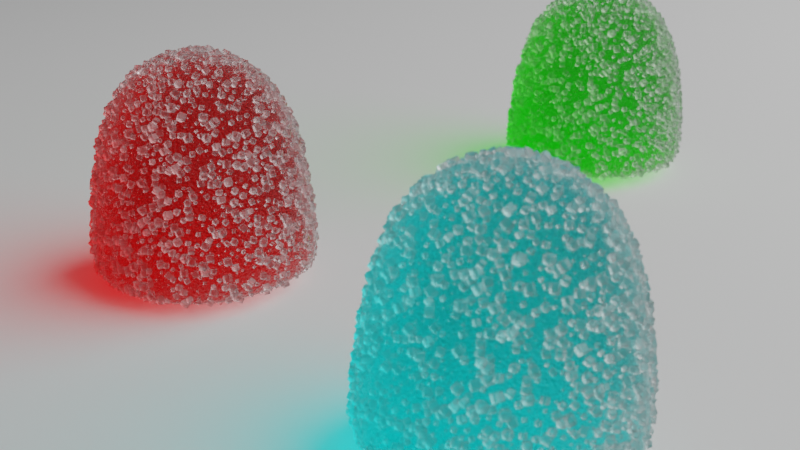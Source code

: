 # Source: gumdrop.blend  (saved by Blender 4.4.32; exported with 4.5.12 LTS)
import bpy
from mathutils import Matrix  # noqa: F401  (used for matrix-valued properties, if any)

bpy.ops.wm.read_factory_settings(use_empty=True)
scene = bpy.context.scene
scene.name = 'Scene'

# ---- collections
col_collection = bpy.data.collections.new('Collection'); scene.collection.children.link(col_collection)

# ---- materials (node trees are filled in below, after node groups)
mat_material_018 = bpy.data.materials.new('Material.018')
mat_material_019 = bpy.data.materials.new('Material.019')
mat_material_019.alpha_threshold = 0.0
mat_material_019.roughness = 0.5
mat_material_019.line_color = (0.0, 0.0, 0.0, 1.0)
mat_material_020 = bpy.data.materials.new('Material.020')
mat_material_021 = bpy.data.materials.new('Material.021')
mat_material_021.alpha_threshold = 0.0
mat_material_021.roughness = 0.5
mat_material_021.line_color = (0.0, 0.0, 0.0, 1.0)
mat_material_022 = bpy.data.materials.new('Material.022')
mat_material_023 = bpy.data.materials.new('Material.023')
mat_material_023.alpha_threshold = 0.0
mat_material_023.roughness = 0.5
mat_material_023.line_color = (0.0, 0.0, 0.0, 1.0)

# ---- node groups
ng_geometry_nodes_009 = bpy.data.node_groups.new('Geometry Nodes.009', 'GeometryNodeTree')
_s = ng_geometry_nodes_009.interface.new_socket(name='Geometry', in_out='OUTPUT', socket_type='NodeSocketGeometry')
_s = ng_geometry_nodes_009.interface.new_socket(name='Geometry', in_out='INPUT', socket_type='NodeSocketGeometry')
_s = ng_geometry_nodes_009.interface.new_socket(name='Density', in_out='INPUT', socket_type='NodeSocketFloat')
_s.default_value = 150.0
_s.min_value = 0.0
_s = ng_geometry_nodes_009.interface.new_socket(name='Scale Min', in_out='INPUT', socket_type='NodeSocketFloat')
_s.default_value = 0.1
_s = ng_geometry_nodes_009.interface.new_socket(name='Scale Max', in_out='INPUT', socket_type='NodeSocketFloat')
_s.default_value = 0.4
ng_geometry_nodes_009.is_modifier = True
# nodes of 'Geometry Nodes.009' reference scene objects; filled in after objects exist
ng_geometry_nodes_010 = bpy.data.node_groups.new('Geometry Nodes.010', 'GeometryNodeTree')
_s = ng_geometry_nodes_010.interface.new_socket(name='Geometry', in_out='OUTPUT', socket_type='NodeSocketGeometry')
_s = ng_geometry_nodes_010.interface.new_socket(name='Geometry', in_out='INPUT', socket_type='NodeSocketGeometry')
_s = ng_geometry_nodes_010.interface.new_socket(name='Density', in_out='INPUT', socket_type='NodeSocketFloat')
_s.default_value = 150.0
_s.min_value = 0.0
_s = ng_geometry_nodes_010.interface.new_socket(name='Scale Min', in_out='INPUT', socket_type='NodeSocketFloat')
_s.default_value = 0.1
_s = ng_geometry_nodes_010.interface.new_socket(name='Scale Max', in_out='INPUT', socket_type='NodeSocketFloat')
_s.default_value = 0.4
ng_geometry_nodes_010.is_modifier = True
# nodes of 'Geometry Nodes.010' reference scene objects; filled in after objects exist
ng_geometry_nodes_011 = bpy.data.node_groups.new('Geometry Nodes.011', 'GeometryNodeTree')
_s = ng_geometry_nodes_011.interface.new_socket(name='Geometry', in_out='OUTPUT', socket_type='NodeSocketGeometry')
_s = ng_geometry_nodes_011.interface.new_socket(name='Geometry', in_out='INPUT', socket_type='NodeSocketGeometry')
_s = ng_geometry_nodes_011.interface.new_socket(name='Density', in_out='INPUT', socket_type='NodeSocketFloat')
_s.default_value = 150.0
_s.min_value = 0.0
_s = ng_geometry_nodes_011.interface.new_socket(name='Scale Min', in_out='INPUT', socket_type='NodeSocketFloat')
_s.default_value = 0.1
_s = ng_geometry_nodes_011.interface.new_socket(name='Scale Max', in_out='INPUT', socket_type='NodeSocketFloat')
_s.default_value = 0.4
ng_geometry_nodes_011.is_modifier = True
# nodes of 'Geometry Nodes.011' reference scene objects; filled in after objects exist

# ---- material node trees
mat_material_018.use_nodes = True; mat_material_018.node_tree.nodes.clear()
_N = mat_material_018.node_tree.nodes; _L = mat_material_018.node_tree.links
n0 = _N.new('ShaderNodeBsdfPrincipled'); n0.name = 'Principled BSDF'; n0.location = (157, 399)
n0.inputs[2].default_value = 0.3909
n0.inputs[3].default_value = 1.4
n0.inputs[18].default_value = 1.0
n0.inputs[27].default_value = (0.0, 0.0, 0.0, 1.0)
n1 = _N.new('ShaderNodeOutputMaterial'); n1.name = 'Material Output'; n1.location = (730, 466)
n2 = _N.new('ShaderNodeBsdfTransparent'); n2.name = 'Transparent BSDF'; n2.location = (409, 354)
n3 = _N.new('ShaderNodeMixShader'); n3.name = 'Mix Shader'; n3.location = (571, 443)
n4 = _N.new('ShaderNodeLightPath'); n4.name = 'Light Path'; n4.location = (-1, 528)
_L.new(n3.outputs[0], n1.inputs[0])
_L.new(n0.outputs[0], n3.inputs[1])
_L.new(n2.outputs[0], n3.inputs[2])
_L.new(n4.outputs[1], n3.inputs[0])
n1.is_active_output = True
mat_material_019.use_nodes = True; mat_material_019.node_tree.nodes.clear()
_N = mat_material_019.node_tree.nodes; _L = mat_material_019.node_tree.links
n0 = _N.new('ShaderNodeOutputMaterial'); n0.name = 'Material Output'; n0.location = (300, 300)
n1 = _N.new('ShaderNodeMixShader'); n1.name = 'Mix Shader'; n1.location = (228, -329)
n2 = _N.new('ShaderNodeBsdfTransparent'); n2.name = 'Transparent BSDF'; n2.location = (30, -425)
n3 = _N.new('ShaderNodeMixShader'); n3.name = 'Mix Shader.001'; n3.location = (-360, 336)
n4 = _N.new('ShaderNodeLightPath'); n4.name = 'Light Path'; n4.location = (35, -40)
n5 = _N.new('NodeFrame'); n5.name = 'Frame'; n5.location = (-166, 652)
n5.label = 'makes shadow softer'
n5.width = 398
n6 = _N.new('ShaderNodeVolumeAbsorption'); n6.name = 'Volume Absorption'; n6.location = (30, -40)
n6.inputs[1].default_value = 350.0
n7 = _N.new('NodeFrame'); n7.name = 'Frame.001'; n7.location = (64, 99)
n7.label = 'thickness of color'
n7.width = 200
n8 = _N.new('ShaderNodeValToRGB'); n8.name = 'Color Ramp'; n8.location = (198, -40)
n8.color_ramp.interpolation = 'CONSTANT'
while len(n8.color_ramp.elements) > 1: n8.color_ramp.elements.remove(n8.color_ramp.elements[-1])
n8.color_ramp.elements[0].position = 0.0; n8.color_ramp.elements[0].color = (1.0, 0.1946, 0.1946, 1.0)
_e = n8.color_ramp.elements.new(0.25); _e.color = (0.3359, 1.0, 0.1946, 1.0)
_e = n8.color_ramp.elements.new(0.5318); _e.color = (0.1946, 1.0, 1.0, 1.0)
_e = n8.color_ramp.elements.new(0.8114); _e.color = (0.4735, 0.1946, 1.0, 1.0)
n9 = _N.new('ShaderNodeObjectInfo'); n9.name = 'Object Info'; n9.location = (30, -92)
n10 = _N.new('NodeFrame'); n10.name = 'Frame.002'; n10.location = (-424, 102)
n10.label = 'random colour per duplicate'
n10.width = 468
n11 = _N.new('ShaderNodeFresnel'); n11.name = 'Fresnel'; n11.location = (-606, 560)
n11.inputs[0].default_value = 1.33
n12 = _N.new('ShaderNodeBsdfRefraction'); n12.name = 'Refraction BSDF'; n12.location = (-609, 454)
n12.inputs[1].default_value = 0.8
n12.inputs[2].default_value = 1.33
n13 = _N.new('ShaderNodeBsdfAnisotropic'); n13.name = 'Glossy BSDF'; n13.location = (-610, 273)
n13.inputs[1].default_value = 0.8
n14 = _N.new('ShaderNodeBump'); n14.name = 'Bump'; n14.location = (-815, 338)
n14.inputs[1].default_value = 1.0
n15 = _N.new('ShaderNodeTexNoise'); n15.name = 'Noise Texture'; n15.location = (-998, 366)
n15.inputs[2].default_value = 5000.0
n15.inputs[4].default_value = 0.3
n16 = _N.new('ShaderNodeTexCoord'); n16.name = 'Texture Coordinate'; n16.location = (-1177, 311)
n1.parent = n5
n2.parent = n5
n4.parent = n5
n6.parent = n7
n8.parent = n10
n9.parent = n10
_L.new(n1.outputs[0], n0.inputs[0])
_L.new(n2.outputs[0], n1.inputs[2])
_L.new(n3.outputs[0], n1.inputs[1])
_L.new(n4.outputs[1], n1.inputs[0])
_L.new(n6.outputs[0], n0.inputs[1])
_L.new(n9.outputs[5], n8.inputs[0])
_L.new(n8.outputs[0], n6.inputs[0])
_L.new(n11.outputs[0], n3.inputs[0])
_L.new(n12.outputs[0], n3.inputs[1])
_L.new(n13.outputs[0], n3.inputs[2])
_L.new(n14.outputs[0], n12.inputs[3])
_L.new(n14.outputs[0], n13.inputs[4])
_L.new(n15.outputs[0], n14.inputs[3])
_L.new(n16.outputs[3], n15.inputs[0])
n0.is_active_output = True
mat_material_020.use_nodes = True; mat_material_020.node_tree.nodes.clear()
_N = mat_material_020.node_tree.nodes; _L = mat_material_020.node_tree.links
n0 = _N.new('ShaderNodeBsdfPrincipled'); n0.name = 'Principled BSDF'; n0.location = (157, 399)
n0.inputs[2].default_value = 0.3909
n0.inputs[3].default_value = 1.4
n0.inputs[18].default_value = 1.0
n0.inputs[27].default_value = (0.0, 0.0, 0.0, 1.0)
n1 = _N.new('ShaderNodeOutputMaterial'); n1.name = 'Material Output'; n1.location = (730, 466)
n2 = _N.new('ShaderNodeBsdfTransparent'); n2.name = 'Transparent BSDF'; n2.location = (409, 354)
n3 = _N.new('ShaderNodeMixShader'); n3.name = 'Mix Shader'; n3.location = (571, 443)
n4 = _N.new('ShaderNodeLightPath'); n4.name = 'Light Path'; n4.location = (-1, 528)
_L.new(n3.outputs[0], n1.inputs[0])
_L.new(n0.outputs[0], n3.inputs[1])
_L.new(n2.outputs[0], n3.inputs[2])
_L.new(n4.outputs[1], n3.inputs[0])
n1.is_active_output = True
mat_material_021.use_nodes = True; mat_material_021.node_tree.nodes.clear()
_N = mat_material_021.node_tree.nodes; _L = mat_material_021.node_tree.links
n0 = _N.new('ShaderNodeOutputMaterial'); n0.name = 'Material Output'; n0.location = (300, 300)
n1 = _N.new('ShaderNodeMixShader'); n1.name = 'Mix Shader'; n1.location = (228, -329)
n2 = _N.new('ShaderNodeBsdfTransparent'); n2.name = 'Transparent BSDF'; n2.location = (30, -425)
n3 = _N.new('ShaderNodeMixShader'); n3.name = 'Mix Shader.001'; n3.location = (-360, 336)
n4 = _N.new('ShaderNodeLightPath'); n4.name = 'Light Path'; n4.location = (35, -40)
n5 = _N.new('NodeFrame'); n5.name = 'Frame'; n5.location = (-166, 652)
n5.label = 'makes shadow softer'
n5.width = 398
n6 = _N.new('ShaderNodeVolumeAbsorption'); n6.name = 'Volume Absorption'; n6.location = (30, -40)
n6.inputs[1].default_value = 350.0
n7 = _N.new('NodeFrame'); n7.name = 'Frame.001'; n7.location = (64, 99)
n7.label = 'thickness of color'
n7.width = 200
n8 = _N.new('ShaderNodeValToRGB'); n8.name = 'Color Ramp'; n8.location = (198, -40)
n8.color_ramp.interpolation = 'CONSTANT'
while len(n8.color_ramp.elements) > 1: n8.color_ramp.elements.remove(n8.color_ramp.elements[-1])
n8.color_ramp.elements[0].position = 0.0; n8.color_ramp.elements[0].color = (1.0, 0.1946, 0.1946, 1.0)
_e = n8.color_ramp.elements.new(0.25); _e.color = (0.3359, 1.0, 0.1946, 1.0)
_e = n8.color_ramp.elements.new(0.5318); _e.color = (0.1946, 1.0, 1.0, 1.0)
_e = n8.color_ramp.elements.new(0.8114); _e.color = (0.4735, 0.1946, 1.0, 1.0)
n9 = _N.new('ShaderNodeObjectInfo'); n9.name = 'Object Info'; n9.location = (30, -92)
n10 = _N.new('NodeFrame'); n10.name = 'Frame.002'; n10.location = (-424, 102)
n10.label = 'random colour per duplicate'
n10.width = 468
n11 = _N.new('ShaderNodeFresnel'); n11.name = 'Fresnel'; n11.location = (-606, 560)
n11.inputs[0].default_value = 1.33
n12 = _N.new('ShaderNodeBsdfRefraction'); n12.name = 'Refraction BSDF'; n12.location = (-609, 454)
n12.inputs[1].default_value = 0.8
n12.inputs[2].default_value = 1.33
n13 = _N.new('ShaderNodeBsdfAnisotropic'); n13.name = 'Glossy BSDF'; n13.location = (-610, 273)
n13.inputs[1].default_value = 0.8
n14 = _N.new('ShaderNodeBump'); n14.name = 'Bump'; n14.location = (-815, 338)
n14.inputs[1].default_value = 1.0
n15 = _N.new('ShaderNodeTexNoise'); n15.name = 'Noise Texture'; n15.location = (-998, 366)
n15.inputs[2].default_value = 5000.0
n15.inputs[4].default_value = 0.3
n16 = _N.new('ShaderNodeTexCoord'); n16.name = 'Texture Coordinate'; n16.location = (-1177, 311)
n1.parent = n5
n2.parent = n5
n4.parent = n5
n6.parent = n7
n8.parent = n10
n9.parent = n10
_L.new(n1.outputs[0], n0.inputs[0])
_L.new(n2.outputs[0], n1.inputs[2])
_L.new(n3.outputs[0], n1.inputs[1])
_L.new(n4.outputs[1], n1.inputs[0])
_L.new(n6.outputs[0], n0.inputs[1])
_L.new(n9.outputs[5], n8.inputs[0])
_L.new(n8.outputs[0], n6.inputs[0])
_L.new(n11.outputs[0], n3.inputs[0])
_L.new(n12.outputs[0], n3.inputs[1])
_L.new(n13.outputs[0], n3.inputs[2])
_L.new(n14.outputs[0], n12.inputs[3])
_L.new(n14.outputs[0], n13.inputs[4])
_L.new(n15.outputs[0], n14.inputs[3])
_L.new(n16.outputs[3], n15.inputs[0])
n0.is_active_output = True
mat_material_022.use_nodes = True; mat_material_022.node_tree.nodes.clear()
_N = mat_material_022.node_tree.nodes; _L = mat_material_022.node_tree.links
n0 = _N.new('ShaderNodeBsdfPrincipled'); n0.name = 'Principled BSDF'; n0.location = (157, 399)
n0.inputs[2].default_value = 0.3909
n0.inputs[3].default_value = 1.4
n0.inputs[18].default_value = 1.0
n0.inputs[27].default_value = (0.0, 0.0, 0.0, 1.0)
n1 = _N.new('ShaderNodeOutputMaterial'); n1.name = 'Material Output'; n1.location = (730, 466)
n2 = _N.new('ShaderNodeBsdfTransparent'); n2.name = 'Transparent BSDF'; n2.location = (409, 354)
n3 = _N.new('ShaderNodeMixShader'); n3.name = 'Mix Shader'; n3.location = (571, 443)
n4 = _N.new('ShaderNodeLightPath'); n4.name = 'Light Path'; n4.location = (-1, 528)
_L.new(n3.outputs[0], n1.inputs[0])
_L.new(n0.outputs[0], n3.inputs[1])
_L.new(n2.outputs[0], n3.inputs[2])
_L.new(n4.outputs[1], n3.inputs[0])
n1.is_active_output = True
mat_material_023.use_nodes = True; mat_material_023.node_tree.nodes.clear()
_N = mat_material_023.node_tree.nodes; _L = mat_material_023.node_tree.links
n0 = _N.new('ShaderNodeOutputMaterial'); n0.name = 'Material Output'; n0.location = (300, 300)
n1 = _N.new('ShaderNodeMixShader'); n1.name = 'Mix Shader'; n1.location = (228, -329)
n2 = _N.new('ShaderNodeBsdfTransparent'); n2.name = 'Transparent BSDF'; n2.location = (30, -425)
n3 = _N.new('ShaderNodeMixShader'); n3.name = 'Mix Shader.001'; n3.location = (-360, 336)
n4 = _N.new('ShaderNodeLightPath'); n4.name = 'Light Path'; n4.location = (35, -40)
n5 = _N.new('NodeFrame'); n5.name = 'Frame'; n5.location = (-166, 652)
n5.label = 'makes shadow softer'
n5.width = 398
n6 = _N.new('ShaderNodeVolumeAbsorption'); n6.name = 'Volume Absorption'; n6.location = (30, -40)
n6.inputs[1].default_value = 350.0
n7 = _N.new('NodeFrame'); n7.name = 'Frame.001'; n7.location = (64, 99)
n7.label = 'thickness of color'
n7.width = 200
n8 = _N.new('ShaderNodeValToRGB'); n8.name = 'Color Ramp'; n8.location = (198, -40)
n8.color_ramp.interpolation = 'CONSTANT'
while len(n8.color_ramp.elements) > 1: n8.color_ramp.elements.remove(n8.color_ramp.elements[-1])
n8.color_ramp.elements[0].position = 0.0; n8.color_ramp.elements[0].color = (1.0, 0.1946, 0.1946, 1.0)
_e = n8.color_ramp.elements.new(0.25); _e.color = (0.3359, 1.0, 0.1946, 1.0)
_e = n8.color_ramp.elements.new(0.5318); _e.color = (0.1946, 1.0, 1.0, 1.0)
_e = n8.color_ramp.elements.new(0.8114); _e.color = (0.4735, 0.1946, 1.0, 1.0)
n9 = _N.new('ShaderNodeObjectInfo'); n9.name = 'Object Info'; n9.location = (30, -92)
n10 = _N.new('NodeFrame'); n10.name = 'Frame.002'; n10.location = (-424, 102)
n10.label = 'random colour per duplicate'
n10.width = 468
n11 = _N.new('ShaderNodeFresnel'); n11.name = 'Fresnel'; n11.location = (-606, 560)
n11.inputs[0].default_value = 1.33
n12 = _N.new('ShaderNodeBsdfRefraction'); n12.name = 'Refraction BSDF'; n12.location = (-609, 454)
n12.inputs[1].default_value = 0.8
n12.inputs[2].default_value = 1.33
n13 = _N.new('ShaderNodeBsdfAnisotropic'); n13.name = 'Glossy BSDF'; n13.location = (-610, 273)
n13.inputs[1].default_value = 0.8
n14 = _N.new('ShaderNodeBump'); n14.name = 'Bump'; n14.location = (-815, 338)
n14.inputs[1].default_value = 1.0
n15 = _N.new('ShaderNodeTexNoise'); n15.name = 'Noise Texture'; n15.location = (-998, 366)
n15.inputs[2].default_value = 5000.0
n15.inputs[4].default_value = 0.3
n16 = _N.new('ShaderNodeTexCoord'); n16.name = 'Texture Coordinate'; n16.location = (-1177, 311)
n1.parent = n5
n2.parent = n5
n4.parent = n5
n6.parent = n7
n8.parent = n10
n9.parent = n10
_L.new(n1.outputs[0], n0.inputs[0])
_L.new(n2.outputs[0], n1.inputs[2])
_L.new(n3.outputs[0], n1.inputs[1])
_L.new(n4.outputs[1], n1.inputs[0])
_L.new(n6.outputs[0], n0.inputs[1])
_L.new(n9.outputs[5], n8.inputs[0])
_L.new(n8.outputs[0], n6.inputs[0])
_L.new(n11.outputs[0], n3.inputs[0])
_L.new(n12.outputs[0], n3.inputs[1])
_L.new(n13.outputs[0], n3.inputs[2])
_L.new(n14.outputs[0], n12.inputs[3])
_L.new(n14.outputs[0], n13.inputs[4])
_L.new(n15.outputs[0], n14.inputs[3])
_L.new(n16.outputs[3], n15.inputs[0])
n0.is_active_output = True

# ---- world
world_world = bpy.data.worlds.new('World'); scene.world = world_world
world_world.use_nodes = True; world_world.node_tree.nodes.clear()
_N = world_world.node_tree.nodes; _L = world_world.node_tree.links
n0 = _N.new('ShaderNodeOutputWorld'); n0.name = 'World Output'; n0.location = (300, 300)
n1 = _N.new('ShaderNodeBackground'); n1.name = 'Background'; n1.location = (10, 300)
n1.inputs[0].default_value = (0.05088, 0.05088, 0.05088, 1.0)
_L.new(n1.outputs[0], n0.inputs[0])
n0.is_active_output = True
world_world.color = (0.05088, 0.05088, 0.05088)
world_world.sun_shadow_jitter_overblur = 0.0

# ---- cameras
cam_camera = bpy.data.cameras.new('Camera')
cam_camera.clip_start = 0.005
cam_camera.clip_end = 100.0
cam_camera.ortho_scale = 7.314
cam_camera.dof.use_dof = True
cam_camera.dof.focus_distance = 0.08336
cam_camera.dof.aperture_fstop = 100.0

# ---- lights
light_light = bpy.data.lights.new('Light', 'POINT')
light_light.shadow_soft_size = 0.3

# ---- meshes
me_plane = bpy.data.meshes.new('Plane')
me_plane.from_pydata([(-1.0, -1.0, 0.0), (1.0, -1.0, 0.0), (-1.0, 1.0, 0.0), (1.0, 1.0, 0.0)], [], [(0, 1, 3, 2)])
_uv = me_plane.uv_layers.new(name='UVMap')
_uv.uv.foreach_set('vector', [0.0, 0.0, 1.0, 0.0, 1.0, 1.0, 0.0, 1.0])
me_plane.update()
me_cube_018 = bpy.data.meshes.new('Cube.018')
me_cube_018.from_pydata([(-0.1, -0.1, -0.1), (-0.1, -0.1, 0.1), (-0.1, 0.1, -0.1), (-0.1, 0.1, 0.1), (0.1, -0.1, -0.1), (0.1, -0.1, 0.1), (0.1, 0.1, -0.1), (0.1, 0.1, 0.1)], [], [(0, 1, 3, 2), (2, 3, 7, 6), (6, 7, 5, 4), (4, 5, 1, 0), (2, 6, 4, 0), (7, 3, 1, 5)])
_uv = me_cube_018.uv_layers.new(name='UVMap')
_uv.uv.foreach_set('vector', [0.375, 0.0, 0.625, 0.0, 0.625, 0.25, 0.375, 0.25, 0.375, 0.25, 0.625, 0.25, 0.625, 0.5, 0.375, 0.5, 0.375, 0.5, 0.625, 0.5, 0.625, 0.75, 0.375, 0.75, 0.375, 0.75, 0.625, 0.75, 0.625, 1.0, 0.375, 1.0, 0.125, 0.5, 0.375, 0.5, 0.375, 0.75, 0.125, 0.75, 0.625, 0.5, 0.875, 0.5, 0.875, 0.75, 0.625, 0.75])
me_cube_018.materials.append(mat_material_018)
me_cube_018.update()
me_cube_019 = bpy.data.meshes.new('Cube.019')
me_cube_019.from_pydata([(0.008258, 0.008258, 0.01), (0.01, 0.01, -0.01), (0.008258, -0.008258, 0.01), (0.01, -0.01, -0.01), (-0.008258, 0.008258, 0.01), (-0.01, 0.01, -0.01), (-0.008258, -0.008258, 0.01), (-0.01, -0.01, -0.01), (0.01, 0.01, -0.009192), (-0.01, -0.01, -0.009192), (0.01, -0.01, -0.009192), (-0.01, 0.01, -0.009192)], [], [(0, 4, 6, 2), (10, 2, 6, 9), (9, 6, 4, 11), (5, 1, 3, 7), (8, 0, 2, 10), (11, 4, 0, 8), (5, 11, 8, 1), (1, 8, 10, 3), (7, 9, 11, 5), (3, 10, 9, 7)])
_uv = me_cube_019.uv_layers.new(name='UVMap')
_uv.uv.foreach_set('vector', [0.625, 0.5, 0.875, 0.5, 0.875, 0.75, 0.625, 0.75, 0.3851, 0.75, 0.625, 0.75, 0.625, 1.0, 0.3851, 1.0, 0.3851, 0.0, 0.625, 0.0, 0.625, 0.25, 0.3851, 0.25, 0.125, 0.5, 0.375, 0.5, 0.375, 0.75, 0.125, 0.75, 0.3851, 0.5, 0.625, 0.5, 0.625, 0.75, 0.3851, 0.75, 0.3851, 0.25, 0.625, 0.25, 0.625, 0.5, 0.3851, 0.5, 0.375, 0.25, 0.3851, 0.25, 0.3851, 0.5, 0.375, 0.5, 0.375, 0.5, 0.3851, 0.5, 0.3851, 0.75, 0.375, 0.75, 0.375, 0.0, 0.3851, 0.0, 0.3851, 0.25, 0.375, 0.25, 0.375, 0.75, 0.3851, 0.75, 0.3851, 1.0, 0.375, 1.0])
me_cube_019.materials.append(mat_material_019)
me_cube_019.use_mirror_vertex_groups = False
me_cube_019.update()
me_cube_020 = bpy.data.meshes.new('Cube.020')
me_cube_020.from_pydata([(-0.1, -0.1, -0.1), (-0.1, -0.1, 0.1), (-0.1, 0.1, -0.1), (-0.1, 0.1, 0.1), (0.1, -0.1, -0.1), (0.1, -0.1, 0.1), (0.1, 0.1, -0.1), (0.1, 0.1, 0.1)], [], [(0, 1, 3, 2), (2, 3, 7, 6), (6, 7, 5, 4), (4, 5, 1, 0), (2, 6, 4, 0), (7, 3, 1, 5)])
_uv = me_cube_020.uv_layers.new(name='UVMap')
_uv.uv.foreach_set('vector', [0.375, 0.0, 0.625, 0.0, 0.625, 0.25, 0.375, 0.25, 0.375, 0.25, 0.625, 0.25, 0.625, 0.5, 0.375, 0.5, 0.375, 0.5, 0.625, 0.5, 0.625, 0.75, 0.375, 0.75, 0.375, 0.75, 0.625, 0.75, 0.625, 1.0, 0.375, 1.0, 0.125, 0.5, 0.375, 0.5, 0.375, 0.75, 0.125, 0.75, 0.625, 0.5, 0.875, 0.5, 0.875, 0.75, 0.625, 0.75])
me_cube_020.materials.append(mat_material_020)
me_cube_020.update()
me_cube_021 = bpy.data.meshes.new('Cube.021')
me_cube_021.from_pydata([(0.008258, 0.008258, 0.01), (0.01, 0.01, -0.01), (0.008258, -0.008258, 0.01), (0.01, -0.01, -0.01), (-0.008258, 0.008258, 0.01), (-0.01, 0.01, -0.01), (-0.008258, -0.008258, 0.01), (-0.01, -0.01, -0.01), (0.01, 0.01, -0.009192), (-0.01, -0.01, -0.009192), (0.01, -0.01, -0.009192), (-0.01, 0.01, -0.009192)], [], [(0, 4, 6, 2), (10, 2, 6, 9), (9, 6, 4, 11), (5, 1, 3, 7), (8, 0, 2, 10), (11, 4, 0, 8), (5, 11, 8, 1), (1, 8, 10, 3), (7, 9, 11, 5), (3, 10, 9, 7)])
_uv = me_cube_021.uv_layers.new(name='UVMap')
_uv.uv.foreach_set('vector', [0.625, 0.5, 0.875, 0.5, 0.875, 0.75, 0.625, 0.75, 0.3851, 0.75, 0.625, 0.75, 0.625, 1.0, 0.3851, 1.0, 0.3851, 0.0, 0.625, 0.0, 0.625, 0.25, 0.3851, 0.25, 0.125, 0.5, 0.375, 0.5, 0.375, 0.75, 0.125, 0.75, 0.3851, 0.5, 0.625, 0.5, 0.625, 0.75, 0.3851, 0.75, 0.3851, 0.25, 0.625, 0.25, 0.625, 0.5, 0.3851, 0.5, 0.375, 0.25, 0.3851, 0.25, 0.3851, 0.5, 0.375, 0.5, 0.375, 0.5, 0.3851, 0.5, 0.3851, 0.75, 0.375, 0.75, 0.375, 0.0, 0.3851, 0.0, 0.3851, 0.25, 0.375, 0.25, 0.375, 0.75, 0.3851, 0.75, 0.3851, 1.0, 0.375, 1.0])
me_cube_021.materials.append(mat_material_021)
me_cube_021.use_mirror_vertex_groups = False
me_cube_021.update()
me_cube_022 = bpy.data.meshes.new('Cube.022')
me_cube_022.from_pydata([(-0.1, -0.1, -0.1), (-0.1, -0.1, 0.1), (-0.1, 0.1, -0.1), (-0.1, 0.1, 0.1), (0.1, -0.1, -0.1), (0.1, -0.1, 0.1), (0.1, 0.1, -0.1), (0.1, 0.1, 0.1)], [], [(0, 1, 3, 2), (2, 3, 7, 6), (6, 7, 5, 4), (4, 5, 1, 0), (2, 6, 4, 0), (7, 3, 1, 5)])
_uv = me_cube_022.uv_layers.new(name='UVMap')
_uv.uv.foreach_set('vector', [0.375, 0.0, 0.625, 0.0, 0.625, 0.25, 0.375, 0.25, 0.375, 0.25, 0.625, 0.25, 0.625, 0.5, 0.375, 0.5, 0.375, 0.5, 0.625, 0.5, 0.625, 0.75, 0.375, 0.75, 0.375, 0.75, 0.625, 0.75, 0.625, 1.0, 0.375, 1.0, 0.125, 0.5, 0.375, 0.5, 0.375, 0.75, 0.125, 0.75, 0.625, 0.5, 0.875, 0.5, 0.875, 0.75, 0.625, 0.75])
me_cube_022.materials.append(mat_material_022)
me_cube_022.update()
me_cube_023 = bpy.data.meshes.new('Cube.023')
me_cube_023.from_pydata([(0.008258, 0.008258, 0.01), (0.01, 0.01, -0.01), (0.008258, -0.008258, 0.01), (0.01, -0.01, -0.01), (-0.008258, 0.008258, 0.01), (-0.01, 0.01, -0.01), (-0.008258, -0.008258, 0.01), (-0.01, -0.01, -0.01), (0.01, 0.01, -0.009192), (-0.01, -0.01, -0.009192), (0.01, -0.01, -0.009192), (-0.01, 0.01, -0.009192)], [], [(0, 4, 6, 2), (10, 2, 6, 9), (9, 6, 4, 11), (5, 1, 3, 7), (8, 0, 2, 10), (11, 4, 0, 8), (5, 11, 8, 1), (1, 8, 10, 3), (7, 9, 11, 5), (3, 10, 9, 7)])
_uv = me_cube_023.uv_layers.new(name='UVMap')
_uv.uv.foreach_set('vector', [0.625, 0.5, 0.875, 0.5, 0.875, 0.75, 0.625, 0.75, 0.3851, 0.75, 0.625, 0.75, 0.625, 1.0, 0.3851, 1.0, 0.3851, 0.0, 0.625, 0.0, 0.625, 0.25, 0.3851, 0.25, 0.125, 0.5, 0.375, 0.5, 0.375, 0.75, 0.125, 0.75, 0.3851, 0.5, 0.625, 0.5, 0.625, 0.75, 0.3851, 0.75, 0.3851, 0.25, 0.625, 0.25, 0.625, 0.5, 0.3851, 0.5, 0.375, 0.25, 0.3851, 0.25, 0.3851, 0.5, 0.375, 0.5, 0.375, 0.5, 0.3851, 0.5, 0.3851, 0.75, 0.375, 0.75, 0.375, 0.0, 0.3851, 0.0, 0.3851, 0.25, 0.375, 0.25, 0.375, 0.75, 0.3851, 0.75, 0.3851, 1.0, 0.375, 1.0])
me_cube_023.materials.append(mat_material_023)
me_cube_023.use_mirror_vertex_groups = False
me_cube_023.update()

# ---- objects
ob_light = bpy.data.objects.new('Light', light_light)
ob_camera = bpy.data.objects.new('Camera', cam_camera)
ob_plane = bpy.data.objects.new('Plane', me_plane)
ob_sugar_crystal = bpy.data.objects.new('Sugar Crystal', me_cube_018)
ob_gumdrop = bpy.data.objects.new('Gumdrop', me_cube_019)
ob_sugar_crystal_001 = bpy.data.objects.new('Sugar Crystal.001', me_cube_020)
ob_gumdrop_001 = bpy.data.objects.new('Gumdrop.001', me_cube_021)
ob_sugar_crystal_002 = bpy.data.objects.new('Sugar Crystal.002', me_cube_022)
ob_gumdrop_002 = bpy.data.objects.new('Gumdrop.002', me_cube_023)
_N = ng_geometry_nodes_009.nodes; _L = ng_geometry_nodes_009.links
n0 = _N.new('NodeGroupInput'); n0.name = 'Group Input'; n0.location = (-807, 132)
n1 = _N.new('NodeGroupOutput'); n1.name = 'Group Output'; n1.location = (202, -32)
n2 = _N.new('GeometryNodeDistributePointsOnFaces'); n2.name = 'Distribute Points on Faces'; n2.location = (16, 179)
n2.distribute_method = 'POISSON'
n2.inputs[2].default_value = 0.00045
n2.inputs[4].default_value = 150.0
n3 = _N.new('GeometryNodeJoinGeometry'); n3.name = 'Join Geometry'; n3.location = (30, -30)
n4 = _N.new('GeometryNodeInstanceOnPoints'); n4.name = 'Instance on Points'; n4.location = (239, -121)
n5 = _N.new('GeometryNodeObjectInfo'); n5.name = 'Object Info'; n5.location = (21, -181)
n5.inputs[0].default_value = ob_sugar_crystal
n6 = _N.new('FunctionNodeRandomValue'); n6.name = 'Random Value'; n6.location = (30, -40)
n6.data_type = 'FLOAT_VECTOR'
n6.inputs[1].default_value = (6.283, 6.283, 6.283)
n6.inputs[3].default_value = 6.283
n7 = _N.new('FunctionNodeRandomValue'); n7.name = 'Random Value.001'; n7.location = (32, -348)
n8 = _N.new('ShaderNodeMath'); n8.name = 'Math'; n8.location = (30, -40)
n8.operation = 'MULTIPLY'
n8.inputs[1].default_value = 1e+05
n9 = _N.new('NodeFrame'); n9.name = 'Frame'; n9.location = (-245, -71)
n9.label = 'gen random values for rotation and scale'
n9.width = 202
n10 = _N.new('NodeFrame'); n10.name = 'Frame.001'; n10.location = (378, 101)
n10.width = 372
n11 = _N.new('NodeFrame'); n11.name = 'Frame.002'; n11.location = (-511, 40)
n11.label = 'multiply density for small scale'
n11.width = 200
n1.parent = n10
n3.parent = n10
n6.parent = n9
n7.parent = n9
n8.parent = n11
_L.new(n3.outputs[0], n1.inputs[0])
_L.new(n0.outputs[0], n2.inputs[0])
_L.new(n4.outputs[0], n3.inputs[0])
_L.new(n0.outputs[0], n3.inputs[0])
_L.new(n2.outputs[0], n4.inputs[0])
_L.new(n5.outputs[4], n4.inputs[2])
_L.new(n7.outputs[1], n4.inputs[6])
_L.new(n6.outputs[0], n4.inputs[5])
_L.new(n0.outputs[2], n7.inputs[2])
_L.new(n0.outputs[3], n7.inputs[3])
_L.new(n0.outputs[1], n8.inputs[0])
_L.new(n8.outputs[0], n2.inputs[3])
n1.is_active_output = True
_N = ng_geometry_nodes_010.nodes; _L = ng_geometry_nodes_010.links
n0 = _N.new('NodeGroupInput'); n0.name = 'Group Input'; n0.location = (-807, 132)
n1 = _N.new('NodeGroupOutput'); n1.name = 'Group Output'; n1.location = (202, -32)
n2 = _N.new('GeometryNodeDistributePointsOnFaces'); n2.name = 'Distribute Points on Faces'; n2.location = (16, 179)
n2.distribute_method = 'POISSON'
n2.inputs[2].default_value = 0.00045
n2.inputs[4].default_value = 150.0
n3 = _N.new('GeometryNodeJoinGeometry'); n3.name = 'Join Geometry'; n3.location = (30, -30)
n4 = _N.new('GeometryNodeInstanceOnPoints'); n4.name = 'Instance on Points'; n4.location = (239, -121)
n5 = _N.new('GeometryNodeObjectInfo'); n5.name = 'Object Info'; n5.location = (21, -181)
n5.inputs[0].default_value = ob_sugar_crystal_001
n6 = _N.new('FunctionNodeRandomValue'); n6.name = 'Random Value'; n6.location = (30, -40)
n6.data_type = 'FLOAT_VECTOR'
n6.inputs[1].default_value = (6.283, 6.283, 6.283)
n6.inputs[3].default_value = 6.283
n7 = _N.new('FunctionNodeRandomValue'); n7.name = 'Random Value.001'; n7.location = (32, -348)
n8 = _N.new('ShaderNodeMath'); n8.name = 'Math'; n8.location = (30, -40)
n8.operation = 'MULTIPLY'
n8.inputs[1].default_value = 1e+05
n9 = _N.new('NodeFrame'); n9.name = 'Frame'; n9.location = (-245, -71)
n9.label = 'gen random values for rotation and scale'
n9.width = 202
n10 = _N.new('NodeFrame'); n10.name = 'Frame.001'; n10.location = (378, 101)
n10.width = 372
n11 = _N.new('NodeFrame'); n11.name = 'Frame.002'; n11.location = (-511, 40)
n11.label = 'multiply density for small scale'
n11.width = 200
n1.parent = n10
n3.parent = n10
n6.parent = n9
n7.parent = n9
n8.parent = n11
_L.new(n3.outputs[0], n1.inputs[0])
_L.new(n0.outputs[0], n2.inputs[0])
_L.new(n4.outputs[0], n3.inputs[0])
_L.new(n0.outputs[0], n3.inputs[0])
_L.new(n2.outputs[0], n4.inputs[0])
_L.new(n5.outputs[4], n4.inputs[2])
_L.new(n7.outputs[1], n4.inputs[6])
_L.new(n6.outputs[0], n4.inputs[5])
_L.new(n0.outputs[2], n7.inputs[2])
_L.new(n0.outputs[3], n7.inputs[3])
_L.new(n0.outputs[1], n8.inputs[0])
_L.new(n8.outputs[0], n2.inputs[3])
n1.is_active_output = True
_N = ng_geometry_nodes_011.nodes; _L = ng_geometry_nodes_011.links
n0 = _N.new('NodeGroupInput'); n0.name = 'Group Input'; n0.location = (-807, 132)
n1 = _N.new('NodeGroupOutput'); n1.name = 'Group Output'; n1.location = (202, -32)
n2 = _N.new('GeometryNodeDistributePointsOnFaces'); n2.name = 'Distribute Points on Faces'; n2.location = (16, 179)
n2.distribute_method = 'POISSON'
n2.inputs[2].default_value = 0.00045
n2.inputs[4].default_value = 150.0
n3 = _N.new('GeometryNodeJoinGeometry'); n3.name = 'Join Geometry'; n3.location = (30, -30)
n4 = _N.new('GeometryNodeInstanceOnPoints'); n4.name = 'Instance on Points'; n4.location = (239, -121)
n5 = _N.new('GeometryNodeObjectInfo'); n5.name = 'Object Info'; n5.location = (21, -181)
n5.inputs[0].default_value = ob_sugar_crystal_002
n6 = _N.new('FunctionNodeRandomValue'); n6.name = 'Random Value'; n6.location = (30, -40)
n6.data_type = 'FLOAT_VECTOR'
n6.inputs[1].default_value = (6.283, 6.283, 6.283)
n6.inputs[3].default_value = 6.283
n7 = _N.new('FunctionNodeRandomValue'); n7.name = 'Random Value.001'; n7.location = (32, -348)
n8 = _N.new('ShaderNodeMath'); n8.name = 'Math'; n8.location = (30, -40)
n8.operation = 'MULTIPLY'
n8.inputs[1].default_value = 1e+05
n9 = _N.new('NodeFrame'); n9.name = 'Frame'; n9.location = (-245, -71)
n9.label = 'gen random values for rotation and scale'
n9.width = 202
n10 = _N.new('NodeFrame'); n10.name = 'Frame.001'; n10.location = (378, 101)
n10.width = 372
n11 = _N.new('NodeFrame'); n11.name = 'Frame.002'; n11.location = (-511, 40)
n11.label = 'multiply density for small scale'
n11.width = 200
n1.parent = n10
n3.parent = n10
n6.parent = n9
n7.parent = n9
n8.parent = n11
_L.new(n3.outputs[0], n1.inputs[0])
_L.new(n0.outputs[0], n2.inputs[0])
_L.new(n4.outputs[0], n3.inputs[0])
_L.new(n0.outputs[0], n3.inputs[0])
_L.new(n2.outputs[0], n4.inputs[0])
_L.new(n5.outputs[4], n4.inputs[2])
_L.new(n7.outputs[1], n4.inputs[6])
_L.new(n6.outputs[0], n4.inputs[5])
_L.new(n0.outputs[2], n7.inputs[2])
_L.new(n0.outputs[3], n7.inputs[3])
_L.new(n0.outputs[1], n8.inputs[0])
_L.new(n8.outputs[0], n2.inputs[3])
n1.is_active_output = True

# ---- transforms, parenting, visibility, modifiers, constraints
ob_light.location = (0.2259, 0.2204, 0.2826)
ob_light.rotation_euler = (0.6503, 0.05522, 1.866)
ob_light.lock_rotations_4d = False
ob_light.empty_display_type = 'ARROWS'
ob_light.color = (0.0, 0.0, 0.0, 0.0)
ob_light.lineart.crease_threshold = 0.0
ob_camera.location = (0.03433, -0.04941, 0.03885)
ob_camera.rotation_euler = (1.193, 5.032e-07, 0.7116)
ob_camera.scale = (1.0, 1.0, 1.0)
ob_camera.lock_rotations_4d = False
ob_camera.empty_display_type = 'ARROWS'
ob_camera.color = (0.0, 0.0, 0.0, 0.0)
ob_camera.display_type = 'WIRE'
ob_camera.lineart.crease_threshold = 0.0
ob_plane.location = (0.0, 0.0, 0.0)
ob_sugar_crystal.location = (0.04615, 0.0, 0.001044)
ob_sugar_crystal.scale = (0.01, 0.01, 0.01)
_m = ob_sugar_crystal.modifiers.new('Bevel', 'BEVEL')
_m.width = 0.02
_m.width_pct = 0.02
ob_gumdrop.location = (-0.03456, 0.005484, 0.01077)
ob_gumdrop.lock_rotations_4d = False
ob_gumdrop.empty_display_type = 'ARROWS'
ob_gumdrop.lineart.crease_threshold = 0.0
_m = ob_gumdrop.modifiers.new('Subdivision', 'SUBSURF')
_m.levels = 6
_m.render_levels = 3
_m = ob_gumdrop.modifiers.new('GeometryNodes', 'NODES')
_m.node_group = ng_geometry_nodes_009
_gi = [s.identifier for s in ng_geometry_nodes_009.interface.items_tree if s.item_type == 'SOCKET' and s.in_out == 'INPUT']
_m[_gi[1]] = 100.0  # Density
_m[_gi[2]] = 0.0001  # Scale Min
_m[_gi[3]] = 0.003  # Scale Max
ob_sugar_crystal_001.location = (0.05147, 0.0, 0.001044)
ob_sugar_crystal_001.scale = (0.01, 0.01, 0.01)
_m = ob_sugar_crystal_001.modifiers.new('Bevel', 'BEVEL')
_m.width = 0.02
_m.width_pct = 0.02
ob_gumdrop_001.location = (0.0, 0.0, 0.01077)
ob_gumdrop_001.lock_rotations_4d = False
ob_gumdrop_001.empty_display_type = 'ARROWS'
ob_gumdrop_001.lineart.crease_threshold = 0.0
_m = ob_gumdrop_001.modifiers.new('Subdivision', 'SUBSURF')
_m.levels = 6
_m.render_levels = 3
_m = ob_gumdrop_001.modifiers.new('GeometryNodes', 'NODES')
_m.node_group = ng_geometry_nodes_010
_gi = [s.identifier for s in ng_geometry_nodes_010.interface.items_tree if s.item_type == 'SOCKET' and s.in_out == 'INPUT']
_m[_gi[1]] = 100.0  # Density
_m[_gi[2]] = 0.0001  # Scale Min
_m[_gi[3]] = 0.003  # Scale Max
ob_sugar_crystal_002.location = (0.03343, 0.06583, 0.001044)
ob_sugar_crystal_002.scale = (0.01, 0.01, 0.01)
_m = ob_sugar_crystal_002.modifiers.new('Bevel', 'BEVEL')
_m.width = 0.02
_m.width_pct = 0.02
ob_gumdrop_002.location = (-0.02576, 0.05261, 0.01077)
ob_gumdrop_002.lock_rotations_4d = False
ob_gumdrop_002.empty_display_type = 'ARROWS'
ob_gumdrop_002.lineart.crease_threshold = 0.0
_m = ob_gumdrop_002.modifiers.new('Subdivision', 'SUBSURF')
_m.levels = 6
_m.render_levels = 3
_m = ob_gumdrop_002.modifiers.new('GeometryNodes', 'NODES')
_m.node_group = ng_geometry_nodes_011
_gi = [s.identifier for s in ng_geometry_nodes_011.interface.items_tree if s.item_type == 'SOCKET' and s.in_out == 'INPUT']
_m[_gi[1]] = 100.0  # Density
_m[_gi[2]] = 0.0001  # Scale Min
_m[_gi[3]] = 0.003  # Scale Max

# ---- collection membership
col_collection.objects.link(ob_light)
col_collection.objects.link(ob_camera)
col_collection.objects.link(ob_plane)
col_collection.objects.link(ob_sugar_crystal)
col_collection.objects.link(ob_gumdrop)
col_collection.objects.link(ob_sugar_crystal_001)
col_collection.objects.link(ob_gumdrop_001)
col_collection.objects.link(ob_sugar_crystal_002)
col_collection.objects.link(ob_gumdrop_002)

# ---- scene / render settings (as saved in the file)
scene.camera = ob_camera
scene.frame_start = 1; scene.frame_end = 250; scene.frame_set(95)
scene.render.engine = 'CYCLES'
scene.render.resolution_percentage = 200
scene.cycles.max_bounces = 32
scene.cycles.transparent_max_bounces = 12
scene.view_settings.look = 'Medium High Contrast'
scene.view_settings.view_transform = 'Filmic'
bpy.context.view_layer.update()
